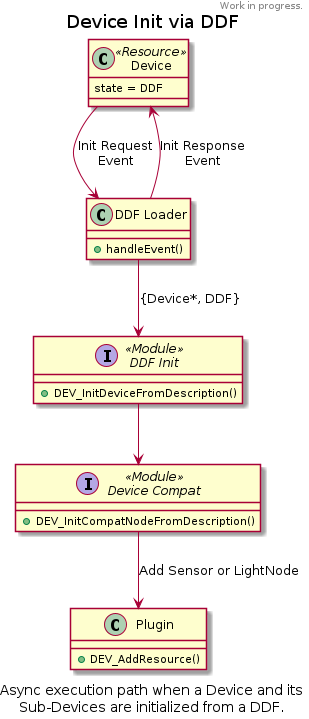

The diagram above was rendered by PlantUML. Its source (embedded in the PNG):
@startuml

header
Work in progress.
endheader

title Device Init via DDF

class Device <<Resource>>

Device : state = DDF

class "DDF Loader" as DeviceDescriptions {
	+handleEvent()
}

interface "DDF Init" as DDFInit <<Module>> {
    +DEV_InitDeviceFromDescription()
}

interface "Device Compat" as DeviceCompat <<Module>> {
	+DEV_InitCompatNodeFromDescription()
}

class Plugin {
	+DEV_AddResource()
}

Device --> DeviceDescriptions : Init Request\nEvent
DeviceDescriptions --> Device : Init Response\nEvent

DeviceDescriptions --> DDFInit : {Device*, DDF}

DDFInit --> DeviceCompat
DeviceCompat --> Plugin : Add Sensor or LightNode

caption Async execution path when a Device and its\nSub-Devices are initialized from a DDF.

@enduml